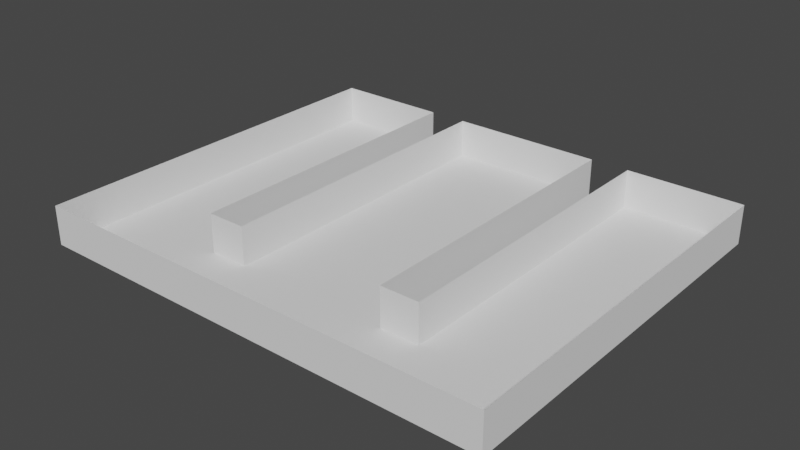 # Source: TestingRoom.blend  (saved by Blender 3.2.14; exported with 4.5.12 LTS)
import bpy
from mathutils import Matrix  # noqa: F401  (used for matrix-valued properties, if any)

bpy.ops.wm.read_factory_settings(use_empty=True)
scene = bpy.context.scene
scene.name = 'Scene'

# ---- collections
col_collection = bpy.data.collections.new('Collection'); scene.collection.children.link(col_collection)

# ---- world
world_world = bpy.data.worlds.new('World'); scene.world = world_world
world_world.use_nodes = True; world_world.node_tree.nodes.clear()
_N = world_world.node_tree.nodes; _L = world_world.node_tree.links
n0 = _N.new('ShaderNodeOutputWorld'); n0.name = 'World Output'; n0.location = (300, 300)
n1 = _N.new('ShaderNodeBackground'); n1.name = 'Background'; n1.location = (10, 300)
n1.inputs[0].default_value = (0.05088, 0.05088, 0.05088, 1.0)
_L.new(n1.outputs[0], n0.inputs[0])
n0.is_active_output = True
world_world.color = (0.05088, 0.05088, 0.05088)
world_world.use_sun_shadow = False
world_world.sun_shadow_jitter_overblur = 0.0

# ---- meshes
me_plane = bpy.data.meshes.new('Plane')
me_plane.from_pydata([(-1.0, 1.0, 1.0), (1.0, 1.0, 1.0), (0.5, 1.0, 1.0), (0.3333, 1.0, 1.0), (-0.3333, 1.0, 1.0), (-0.5, 1.0, 1.0), (0.5, 1.0, 11.0), (0.3333, 1.0, 11.0), (-0.3333, 1.0, 11.0), (-0.5, 1.0, 11.0), (1.0, -1.0, 1.0), (1.0, 1.0, 11.0), (-1.0, 1.0, 11.0), (-1.0, -1.0, 1.0), (-1.0, -1.0, 11.0), (1.0, -1.0, 11.0)], [], [(10, 13, 14, 15), (5, 4, 8, 9), (13, 0, 12, 14), (3, 2, 6, 7), (0, 13, 10, 1), (10, 15, 11, 1)])
_uv = me_plane.uv_layers.new(name='UVMap')
_uv.uv.foreach_set('vector', [0.0, 0.0, 0.0, 0.0, 0.0, 0.0, 0.0, 0.0, 0.25, 1.0, 0.3333, 1.0, 0.3333, 1.0, 0.25, 1.0, 0.0, 0.0, 0.0, 0.0, 0.0, 0.0, 0.0, 0.0, 0.6667, 1.0, 0.75, 1.0, 0.75, 1.0, 0.6667, 1.0, 0.0, 0.0, 0.0, 0.0, 0.0, 0.0, 1.0, 1.0, 0.0, 0.0, 0.0, 0.0, 0.0, 0.0, 1.0, 1.0])
me_plane.update()
me_plane_001 = bpy.data.meshes.new('Plane.001')
me_plane_001.from_pydata([(-1.0, 1.0, 1.0), (-0.5, 1.0, 1.0), (-0.5, 1.0, 11.0), (-1.0, 9.05, 1.0), (-0.5, 9.05, 1.0), (-1.0, 1.0, 11.0), (-1.0, 9.05, 11.0), (-0.5, 9.05, 11.0)], [], [(1, 2, 7, 4), (0, 1, 4, 3), (6, 5, 0, 3), (4, 7, 6, 3)])
_uv = me_plane_001.uv_layers.new(name='UVMap')
_uv.uv.foreach_set('vector', [0.25, 1.0, 0.25, 1.0, 0.25, 1.0, 0.25, 1.0, 0.0, 0.0, 0.25, 1.0, 0.25, 1.0, 0.0, 1.0, 0.0, 0.0, 0.0, 0.0, 0.0, 0.0, 0.0, 1.0, 0.25, 1.0, 0.25, 1.0, 0.0, 1.0, 0.0, 1.0])
me_plane_001.update()
me_plane_002 = bpy.data.meshes.new('Plane.002')
me_plane_002.from_pydata([(0.3333, 1.0, 1.0), (-0.3333, 1.0, 1.0), (0.3333, 1.0, 11.0), (-0.3333, 1.0, 11.0), (0.3333, 9.05, 1.0), (-0.3333, 9.05, 1.0), (0.3333, 9.05, 11.0), (-0.3333, 9.05, 11.0)], [], [(0, 2, 6, 4), (4, 5, 1, 0), (3, 1, 5, 7), (4, 6, 7, 5)])
_uv = me_plane_002.uv_layers.new(name='UVMap')
_uv.uv.foreach_set('vector', [0.6667, 1.0, 0.6667, 1.0, 0.6667, 1.0, 0.6667, 1.0, 0.6667, 1.0, 0.3333, 1.0, 0.3333, 1.0, 0.6667, 1.0, 0.3333, 1.0, 0.3333, 1.0, 0.3333, 1.0, 0.3333, 1.0, 0.6667, 1.0, 0.6667, 1.0, 0.3333, 1.0, 0.3333, 1.0])
me_plane_002.update()
me_plane_003 = bpy.data.meshes.new('Plane.003')
me_plane_003.from_pydata([(1.0, 1.0, 1.0), (0.5, 1.0, 1.0), (0.5, 1.0, 11.0), (1.0, 9.05, 1.0), (0.5, 9.05, 1.0), (1.0, 1.0, 11.0), (1.0, 9.05, 11.0), (0.5, 9.05, 11.0)], [], [(1, 0, 3, 4), (6, 3, 0, 5), (3, 6, 7, 4), (7, 2, 1, 4)])
_uv = me_plane_003.uv_layers.new(name='UVMap')
_uv.uv.foreach_set('vector', [0.75, 1.0, 1.0, 1.0, 1.0, 1.0, 0.75, 1.0, 1.0, 1.0, 1.0, 1.0, 1.0, 1.0, 0.0, 0.0, 1.0, 1.0, 1.0, 1.0, 0.75, 1.0, 0.75, 1.0, 0.0, 0.0, 0.0, 0.0, 0.0, 0.0, 0.0, 0.0])
me_plane_003.update()

# ---- objects
ob_plane = bpy.data.objects.new('Plane', me_plane)
ob_plane_001 = bpy.data.objects.new('Plane.001', me_plane_001)
ob_plane_002 = bpy.data.objects.new('Plane.002', me_plane_002)
ob_plane_003 = bpy.data.objects.new('Plane.003', me_plane_003)

# ---- transforms, parenting, visibility, modifiers, constraints
ob_plane.location = (0.0, 0.0, 0.0)
ob_plane.scale = (60.0, 10.0, 1.0)
ob_plane_001.location = (0.0, 0.0, 0.0)
ob_plane_001.scale = (60.0, 10.0, 1.0)
ob_plane_002.location = (0.0, 0.0, 0.0)
ob_plane_002.scale = (60.0, 10.0, 1.0)
ob_plane_003.location = (0.0, 0.0, 0.0)
ob_plane_003.scale = (60.0, 10.0, 1.0)

# ---- collection membership
col_collection.objects.link(ob_plane)
col_collection.objects.link(ob_plane_001)
col_collection.objects.link(ob_plane_002)
col_collection.objects.link(ob_plane_003)

# ---- scene / render settings (as saved in the file)
scene.frame_start = 1; scene.frame_end = 250; scene.frame_set(1)
scene.render.engine = 'BLENDER_EEVEE_NEXT'
scene.cycles.sampling_pattern = 'TABULATED_SOBOL'
scene.cycles.use_light_tree = False
scene.view_settings.view_transform = 'Filmic'
bpy.context.view_layer.update()

# ---- added for rendering (the .blend has no active camera and no usable light): camera, sun
cam_auto = bpy.data.cameras.new('AutoCamera')
cam_auto.lens = 50.0
cam_auto.sensor_width = 36.0
cam_auto.clip_end = 2546.79
ob_auto_camera = bpy.data.objects.new('AutoCamera', cam_auto)
scene.collection.objects.link(ob_auto_camera)
ob_auto_camera.location = (145.117, -133.89, 122.093)
ob_auto_camera.rotation_euler = (1.09748, -7.21219e-08, 0.694738)
scene.camera = ob_auto_camera
light_auto_sun = bpy.data.lights.new('AutoSun', 'SUN')
light_auto_sun.energy = 3.0
light_auto_sun.angle = 0.0523599
ob_auto_sun = bpy.data.objects.new('AutoSun', light_auto_sun)
scene.collection.objects.link(ob_auto_sun)
ob_auto_sun.rotation_euler = (0.872665, 0.174533, 0.523599)
bpy.context.view_layer.update()
